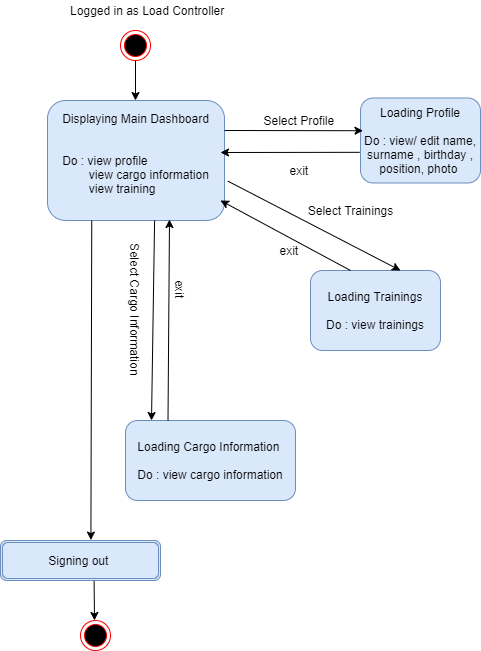

The diagram above was exported from draw.io. Its source (the exported page's mxGraphModel, read from the mxfile embedded in the PNG):
<mxGraphModel dx="1278" dy="489" grid="1" gridSize="10" guides="1" tooltips="1" connect="1" arrows="1" fold="1" page="1" pageScale="1" pageWidth="850" pageHeight="1100" math="0" shadow="0">
  <root>
    <mxCell id="0" />
    <mxCell id="1" parent="0" />
    <mxCell id="hA5HVkEWaLa7k__zg3uV-1" value="" style="ellipse;html=1;shape=endState;fillColor=#000000;strokeColor=#ff0000;" parent="1" vertex="1">
      <mxGeometry x="410" y="370" width="30" height="30" as="geometry" />
    </mxCell>
    <mxCell id="hA5HVkEWaLa7k__zg3uV-2" value="Logged in as Load Controller&amp;nbsp;&amp;nbsp;" style="text;html=1;align=center;verticalAlign=middle;resizable=0;points=[];autosize=1;strokeColor=none;" parent="1" vertex="1">
      <mxGeometry x="350" y="340" width="180" height="20" as="geometry" />
    </mxCell>
    <mxCell id="hA5HVkEWaLa7k__zg3uV-13" value="Displaying Main Dashboard&lt;br&gt;&lt;br&gt;&lt;br&gt;&lt;div style=&quot;text-align: justify&quot;&gt;&lt;span&gt;Do : view profile&amp;nbsp;&amp;nbsp;&lt;/span&gt;&lt;span&gt;&amp;nbsp;&lt;/span&gt;&lt;/div&gt;&lt;div style=&quot;text-align: justify&quot;&gt;&lt;span&gt;&amp;nbsp; &amp;nbsp; &amp;nbsp; &amp;nbsp; view cargo information&lt;/span&gt;&lt;/div&gt;&lt;div style=&quot;text-align: justify&quot;&gt;&lt;span&gt;&amp;nbsp; &amp;nbsp; &amp;nbsp; &amp;nbsp; view training&amp;nbsp;&lt;/span&gt;&lt;/div&gt;&lt;div style=&quot;text-align: justify&quot;&gt;&lt;span&gt;&amp;nbsp; &amp;nbsp; &amp;nbsp; &amp;nbsp; &lt;/span&gt;&lt;span&gt;&amp;nbsp;&lt;/span&gt;&lt;/div&gt;" style="rounded=1;whiteSpace=wrap;html=1;sketch=0;fillColor=#dae8fc;strokeColor=#6c8ebf;" parent="1" vertex="1">
      <mxGeometry x="337" y="440" width="177" height="120" as="geometry" />
    </mxCell>
    <mxCell id="hA5HVkEWaLa7k__zg3uV-14" value="Loading Profile&lt;br&gt;&lt;br&gt;Do : view/ edit name, surname , birthday , position, photo&amp;nbsp;" style="rounded=1;whiteSpace=wrap;html=1;sketch=0;fillColor=#dae8fc;strokeColor=#6c8ebf;" parent="1" vertex="1">
      <mxGeometry x="650" y="437.5" width="120" height="85" as="geometry" />
    </mxCell>
    <mxCell id="hA5HVkEWaLa7k__zg3uV-16" value="Loading Cargo Information&amp;nbsp;&lt;br&gt;&lt;br&gt;Do : view cargo information" style="rounded=1;whiteSpace=wrap;html=1;sketch=0;fillColor=#dae8fc;strokeColor=#6c8ebf;" parent="1" vertex="1">
      <mxGeometry x="415" y="760" width="170" height="80" as="geometry" />
    </mxCell>
    <mxCell id="hA5HVkEWaLa7k__zg3uV-17" value="Loading Trainings&lt;br&gt;&lt;br&gt;Do : view trainings" style="rounded=1;whiteSpace=wrap;html=1;sketch=0;fillColor=#dae8fc;strokeColor=#6c8ebf;" parent="1" vertex="1">
      <mxGeometry x="600" y="610" width="130" height="80" as="geometry" />
    </mxCell>
    <mxCell id="hA5HVkEWaLa7k__zg3uV-21" value="" style="endArrow=classic;html=1;exitX=0.5;exitY=1;exitDx=0;exitDy=0;" parent="1" source="hA5HVkEWaLa7k__zg3uV-1" edge="1">
      <mxGeometry width="50" height="50" relative="1" as="geometry">
        <mxPoint x="390" y="640" as="sourcePoint" />
        <mxPoint x="425" y="440" as="targetPoint" />
      </mxGeometry>
    </mxCell>
    <mxCell id="hA5HVkEWaLa7k__zg3uV-25" value="Select Profile&amp;nbsp;" style="text;html=1;align=center;verticalAlign=middle;resizable=0;points=[];autosize=1;strokeColor=none;" parent="1" vertex="1">
      <mxGeometry x="545" y="450" width="90" height="20" as="geometry" />
    </mxCell>
    <mxCell id="hA5HVkEWaLa7k__zg3uV-27" value="" style="endArrow=classic;html=1;exitX=-0.007;exitY=0.639;exitDx=0;exitDy=0;exitPerimeter=0;" parent="1" source="hA5HVkEWaLa7k__zg3uV-14" edge="1">
      <mxGeometry width="50" height="50" relative="1" as="geometry">
        <mxPoint x="410" y="780" as="sourcePoint" />
        <mxPoint x="510" y="492" as="targetPoint" />
        <Array as="points" />
      </mxGeometry>
    </mxCell>
    <mxCell id="hA5HVkEWaLa7k__zg3uV-28" value="exit&amp;nbsp;&lt;br&gt;" style="text;html=1;align=center;verticalAlign=middle;resizable=0;points=[];autosize=1;strokeColor=none;" parent="1" vertex="1">
      <mxGeometry x="570" y="500" width="40" height="20" as="geometry" />
    </mxCell>
    <mxCell id="hA5HVkEWaLa7k__zg3uV-29" value="" style="endArrow=classic;html=1;exitX=1.019;exitY=0.672;exitDx=0;exitDy=0;exitPerimeter=0;" parent="1" source="hA5HVkEWaLa7k__zg3uV-13" edge="1">
      <mxGeometry width="50" height="50" relative="1" as="geometry">
        <mxPoint x="510" y="530" as="sourcePoint" />
        <mxPoint x="690" y="610" as="targetPoint" />
      </mxGeometry>
    </mxCell>
    <mxCell id="hA5HVkEWaLa7k__zg3uV-30" value="" style="endArrow=classic;html=1;" parent="1" edge="1">
      <mxGeometry width="50" height="50" relative="1" as="geometry">
        <mxPoint x="640" y="610" as="sourcePoint" />
        <mxPoint x="510" y="540" as="targetPoint" />
      </mxGeometry>
    </mxCell>
    <mxCell id="hA5HVkEWaLa7k__zg3uV-31" value="Select Trainings&lt;br&gt;" style="text;html=1;align=center;verticalAlign=middle;resizable=0;points=[];autosize=1;strokeColor=none;rotation=0;" parent="1" vertex="1">
      <mxGeometry x="590" y="540" width="100" height="20" as="geometry" />
    </mxCell>
    <mxCell id="hA5HVkEWaLa7k__zg3uV-32" value="exit&amp;nbsp;" style="text;html=1;align=center;verticalAlign=middle;resizable=0;points=[];autosize=1;strokeColor=none;rotation=0;" parent="1" vertex="1">
      <mxGeometry x="560" y="580" width="40" height="20" as="geometry" />
    </mxCell>
    <mxCell id="hA5HVkEWaLa7k__zg3uV-42" value="Signing out&amp;nbsp;" style="shape=ext;double=1;rounded=1;whiteSpace=wrap;html=1;sketch=0;fillColor=#dae8fc;strokeColor=#6c8ebf;" parent="1" vertex="1">
      <mxGeometry x="290" y="880" width="160" height="40" as="geometry" />
    </mxCell>
    <mxCell id="hA5HVkEWaLa7k__zg3uV-43" value="" style="ellipse;html=1;shape=endState;fillColor=#000000;strokeColor=#ff0000;rounded=1;sketch=0;" parent="1" vertex="1">
      <mxGeometry x="370" y="960" width="30" height="30" as="geometry" />
    </mxCell>
    <mxCell id="hA5HVkEWaLa7k__zg3uV-44" value="" style="endArrow=classic;html=1;exitX=0.25;exitY=1;exitDx=0;exitDy=0;entryX=0.565;entryY=-0.01;entryDx=0;entryDy=0;entryPerimeter=0;" parent="1" source="hA5HVkEWaLa7k__zg3uV-13" target="hA5HVkEWaLa7k__zg3uV-42" edge="1">
      <mxGeometry width="50" height="50" relative="1" as="geometry">
        <mxPoint x="410" y="740" as="sourcePoint" />
        <mxPoint x="426" y="894" as="targetPoint" />
      </mxGeometry>
    </mxCell>
    <mxCell id="hA5HVkEWaLa7k__zg3uV-45" value="" style="endArrow=classic;html=1;exitX=0.585;exitY=1.009;exitDx=0;exitDy=0;exitPerimeter=0;" parent="1" source="hA5HVkEWaLa7k__zg3uV-42" edge="1">
      <mxGeometry width="50" height="50" relative="1" as="geometry">
        <mxPoint x="410" y="740" as="sourcePoint" />
        <mxPoint x="384" y="960" as="targetPoint" />
      </mxGeometry>
    </mxCell>
    <mxCell id="hA5HVkEWaLa7k__zg3uV-52" value="exit&amp;nbsp;" style="text;html=1;align=center;verticalAlign=middle;resizable=0;points=[];autosize=1;strokeColor=none;rotation=90;" parent="1" vertex="1">
      <mxGeometry x="450" y="620" width="40" height="20" as="geometry" />
    </mxCell>
    <mxCell id="RVXWE4nUntAt0uSGRMom-1" value="" style="endArrow=classic;html=1;exitX=1;exitY=0.25;exitDx=0;exitDy=0;entryX=0.021;entryY=0.385;entryDx=0;entryDy=0;entryPerimeter=0;" parent="1" source="hA5HVkEWaLa7k__zg3uV-13" target="hA5HVkEWaLa7k__zg3uV-14" edge="1">
      <mxGeometry width="50" height="50" relative="1" as="geometry">
        <mxPoint x="410" y="670" as="sourcePoint" />
        <mxPoint x="460" y="620" as="targetPoint" />
      </mxGeometry>
    </mxCell>
    <mxCell id="IO_Gs-JxwzeMnOtNnvo5-1" value="" style="endArrow=classic;html=1;exitX=0.605;exitY=1;exitDx=0;exitDy=0;exitPerimeter=0;" parent="1" source="hA5HVkEWaLa7k__zg3uV-13" edge="1">
      <mxGeometry width="50" height="50" relative="1" as="geometry">
        <mxPoint x="380" y="700" as="sourcePoint" />
        <mxPoint x="441" y="760" as="targetPoint" />
      </mxGeometry>
    </mxCell>
    <mxCell id="hA5HVkEWaLa7k__zg3uV-54" value="Select Cargo Information&amp;nbsp;" style="text;html=1;align=center;verticalAlign=middle;resizable=0;points=[];autosize=1;strokeColor=none;rotation=90;" parent="1" vertex="1">
      <mxGeometry x="350" y="640" width="150" height="20" as="geometry" />
    </mxCell>
    <mxCell id="IO_Gs-JxwzeMnOtNnvo5-3" value="" style="endArrow=classic;html=1;exitX=0.25;exitY=0;exitDx=0;exitDy=0;" parent="1" source="hA5HVkEWaLa7k__zg3uV-16" edge="1">
      <mxGeometry width="50" height="50" relative="1" as="geometry">
        <mxPoint x="380" y="700" as="sourcePoint" />
        <mxPoint x="459" y="559" as="targetPoint" />
      </mxGeometry>
    </mxCell>
  </root>
</mxGraphModel>